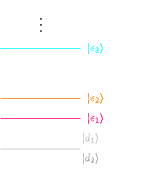

The diagram above was exported from draw.io. Its source (the exported page's mxGraphModel, read from the mxfile embedded in the PNG):
<mxGraphModel dx="980" dy="404" grid="1" gridSize="10" guides="1" tooltips="1" connect="1" arrows="1" fold="1" page="1" pageScale="1" pageWidth="850" pageHeight="1100" math="1" shadow="0">
  <root>
    <mxCell id="0" />
    <mxCell id="1" parent="0" />
    <mxCell id="UH28EQyYjjHQsiaiguUs-1" value="" style="endArrow=none;html=1;rounded=0;strokeColor=#FF3399;" edge="1" parent="1">
      <mxGeometry width="50" height="50" relative="1" as="geometry">
        <mxPoint x="320" y="360" as="sourcePoint" />
        <mxPoint x="400" y="360" as="targetPoint" />
      </mxGeometry>
    </mxCell>
    <mxCell id="UH28EQyYjjHQsiaiguUs-2" value="" style="endArrow=none;html=1;rounded=0;strokeColor=#FF9933;" edge="1" parent="1">
      <mxGeometry width="50" height="50" relative="1" as="geometry">
        <mxPoint x="320" y="340" as="sourcePoint" />
        <mxPoint x="400" y="340" as="targetPoint" />
      </mxGeometry>
    </mxCell>
    <mxCell id="UH28EQyYjjHQsiaiguUs-3" value="" style="endArrow=none;html=1;rounded=0;strokeColor=#33FFFF;" edge="1" parent="1">
      <mxGeometry width="50" height="50" relative="1" as="geometry">
        <mxPoint x="320" y="290" as="sourcePoint" />
        <mxPoint x="400" y="290" as="targetPoint" />
      </mxGeometry>
    </mxCell>
    <mxCell id="UH28EQyYjjHQsiaiguUs-4" value="" style="endArrow=none;html=1;rounded=0;strokeWidth=0.4;strokeColor=#CCCCCC;" edge="1" parent="1">
      <mxGeometry width="50" height="50" relative="1" as="geometry">
        <mxPoint x="320" y="390" as="sourcePoint" />
        <mxPoint x="400" y="390" as="targetPoint" />
      </mxGeometry>
    </mxCell>
    <mxCell id="UH28EQyYjjHQsiaiguUs-5" value="" style="endArrow=none;html=1;rounded=0;strokeWidth=0.4;strokeColor=#B3B3B3;" edge="1" parent="1">
      <mxGeometry width="50" height="50" relative="1" as="geometry">
        <mxPoint x="320" y="391" as="sourcePoint" />
        <mxPoint x="400" y="391" as="targetPoint" />
      </mxGeometry>
    </mxCell>
    <mxCell id="UH28EQyYjjHQsiaiguUs-6" value="$$\ket{\epsilon_1}$$" style="text;html=1;align=center;verticalAlign=middle;resizable=0;points=[];autosize=1;strokeColor=none;fillColor=none;fontSize=9;fontColor=#FF3399;" vertex="1" parent="1">
      <mxGeometry x="360" y="350" width="110" height="20" as="geometry" />
    </mxCell>
    <mxCell id="UH28EQyYjjHQsiaiguUs-7" value="$$\ket{\epsilon_2}$$" style="text;html=1;align=center;verticalAlign=middle;resizable=0;points=[];autosize=1;strokeColor=none;fillColor=none;fontSize=9;fontColor=#FF9933;" vertex="1" parent="1">
      <mxGeometry x="360" y="330" width="110" height="20" as="geometry" />
    </mxCell>
    <mxCell id="UH28EQyYjjHQsiaiguUs-8" value="$$\ket{\epsilon_3}$$" style="text;html=1;align=center;verticalAlign=middle;resizable=0;points=[];autosize=1;strokeColor=none;fillColor=none;fontSize=9;fontColor=#33FFFF;" vertex="1" parent="1">
      <mxGeometry x="360" y="280" width="110" height="20" as="geometry" />
    </mxCell>
    <mxCell id="UH28EQyYjjHQsiaiguUs-9" value="$$\vdots$$" style="text;html=1;align=center;verticalAlign=middle;resizable=0;points=[];autosize=1;strokeColor=none;fillColor=none;" vertex="1" parent="1">
      <mxGeometry x="320" y="250" width="80" height="30" as="geometry" />
    </mxCell>
    <mxCell id="UH28EQyYjjHQsiaiguUs-10" value="$$\ket{d_1}$$" style="text;html=1;align=center;verticalAlign=middle;resizable=0;points=[];autosize=1;strokeColor=none;fillColor=none;fontSize=9;fontColor=#CCCCCC;" vertex="1" parent="1">
      <mxGeometry x="370" y="370" width="80" height="20" as="geometry" />
    </mxCell>
    <mxCell id="UH28EQyYjjHQsiaiguUs-11" value="$$\ket{d_2}$$" style="text;html=1;align=center;verticalAlign=middle;resizable=0;points=[];autosize=1;strokeColor=none;fillColor=none;fontSize=9;fontColor=#B3B3B3;" vertex="1" parent="1">
      <mxGeometry x="370" y="390" width="80" height="20" as="geometry" />
    </mxCell>
  </root>
</mxGraphModel>